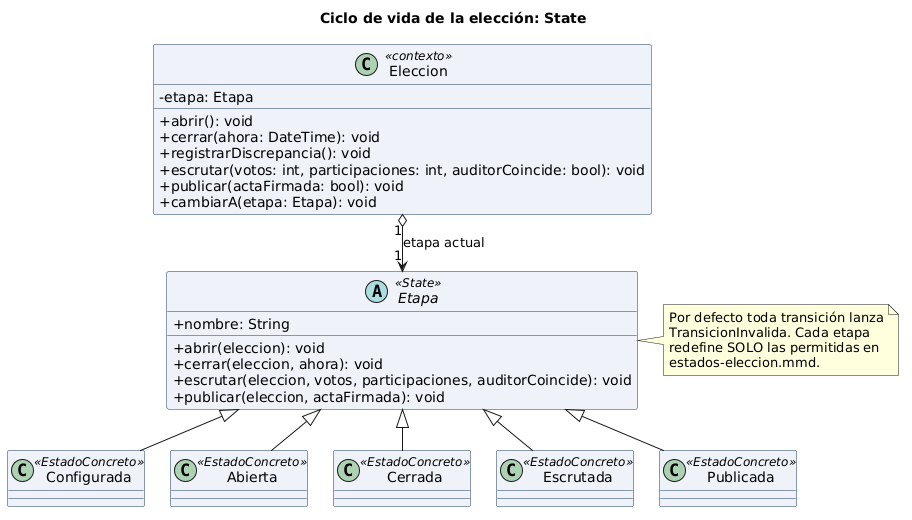

The diagram above was rendered by PlantUML. Its source (embedded in the PNG):
@startuml
skinparam classAttributeIconSize 0
skinparam shadowing false
skinparam defaultFontName Arial
skinparam classBackgroundColor #EEF2F8
skinparam classBorderColor #1A3A5C
skinparam nodesep 25
skinparam ranksep 40
title Ciclo de vida de la elección: State
class Eleccion <<contexto>> {
  - etapa: Etapa
  + abrir(): void
  + cerrar(ahora: DateTime): void
  + registrarDiscrepancia(): void
  + escrutar(votos: int, participaciones: int, auditorCoincide: bool): void
  + publicar(actaFirmada: bool): void
  + cambiarA(etapa: Etapa): void
}
abstract class Etapa <<State>> {
  + nombre: String
  + abrir(eleccion): void
  + cerrar(eleccion, ahora): void
  + escrutar(eleccion, votos, participaciones, auditorCoincide): void
  + publicar(eleccion, actaFirmada): void
}
class Configurada <<EstadoConcreto>>
class Abierta <<EstadoConcreto>>
class Cerrada <<EstadoConcreto>>
class Escrutada <<EstadoConcreto>>
class Publicada <<EstadoConcreto>>
Eleccion "1" o--> "1" Etapa : etapa actual
Etapa <|-- Configurada
Etapa <|-- Abierta
Etapa <|-- Cerrada
Etapa <|-- Escrutada
Etapa <|-- Publicada
note right of Etapa
  Por defecto toda transición lanza
  TransicionInvalida. Cada etapa
  redefine SOLO las permitidas en
  estados-eleccion.mmd.
end note
@enduml